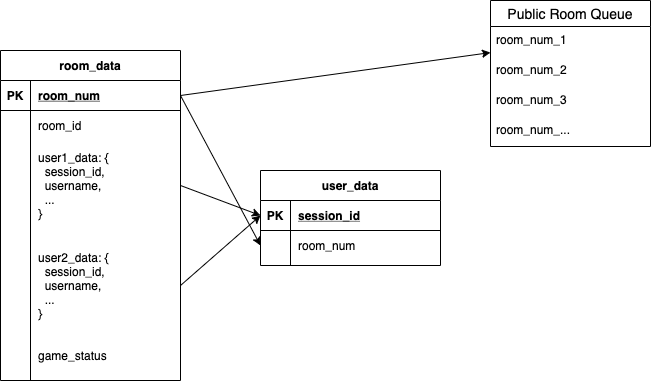

The diagram above was exported from draw.io. Its source (the exported page's mxGraphModel, read from the mxfile embedded in the PNG):
<mxGraphModel dx="786" dy="522" grid="1" gridSize="10" guides="1" tooltips="1" connect="1" arrows="1" fold="1" page="1" pageScale="1" pageWidth="850" pageHeight="1100" math="0" shadow="0">
  <root>
    <mxCell id="0" />
    <mxCell id="1" parent="0" />
    <mxCell id="AZlwkfbULS2W1rtwsab_-49" value="room_data" style="shape=table;startSize=30;container=1;collapsible=1;childLayout=tableLayout;fixedRows=1;rowLines=0;fontStyle=1;align=center;resizeLast=1;" parent="1" vertex="1">
      <mxGeometry x="50" y="130" width="180" height="330" as="geometry" />
    </mxCell>
    <mxCell id="AZlwkfbULS2W1rtwsab_-50" value="" style="shape=partialRectangle;collapsible=0;dropTarget=0;pointerEvents=0;fillColor=none;top=0;left=0;bottom=1;right=0;points=[[0,0.5],[1,0.5]];portConstraint=eastwest;" parent="AZlwkfbULS2W1rtwsab_-49" vertex="1">
      <mxGeometry y="30" width="180" height="30" as="geometry" />
    </mxCell>
    <mxCell id="AZlwkfbULS2W1rtwsab_-51" value="PK" style="shape=partialRectangle;connectable=0;fillColor=none;top=0;left=0;bottom=0;right=0;fontStyle=1;overflow=hidden;" parent="AZlwkfbULS2W1rtwsab_-50" vertex="1">
      <mxGeometry width="30" height="30" as="geometry" />
    </mxCell>
    <mxCell id="AZlwkfbULS2W1rtwsab_-52" value="room_num" style="shape=partialRectangle;connectable=0;fillColor=none;top=0;left=0;bottom=0;right=0;align=left;spacingLeft=6;fontStyle=5;overflow=hidden;" parent="AZlwkfbULS2W1rtwsab_-50" vertex="1">
      <mxGeometry x="30" width="150" height="30" as="geometry" />
    </mxCell>
    <mxCell id="AZlwkfbULS2W1rtwsab_-53" value="" style="shape=partialRectangle;collapsible=0;dropTarget=0;pointerEvents=0;fillColor=none;top=0;left=0;bottom=0;right=0;points=[[0,0.5],[1,0.5]];portConstraint=eastwest;" parent="AZlwkfbULS2W1rtwsab_-49" vertex="1">
      <mxGeometry y="60" width="180" height="30" as="geometry" />
    </mxCell>
    <mxCell id="AZlwkfbULS2W1rtwsab_-54" value="" style="shape=partialRectangle;connectable=0;fillColor=none;top=0;left=0;bottom=0;right=0;editable=1;overflow=hidden;" parent="AZlwkfbULS2W1rtwsab_-53" vertex="1">
      <mxGeometry width="30" height="30" as="geometry" />
    </mxCell>
    <mxCell id="AZlwkfbULS2W1rtwsab_-55" value="room_id" style="shape=partialRectangle;connectable=0;fillColor=none;top=0;left=0;bottom=0;right=0;align=left;spacingLeft=6;overflow=hidden;" parent="AZlwkfbULS2W1rtwsab_-53" vertex="1">
      <mxGeometry x="30" width="150" height="30" as="geometry" />
    </mxCell>
    <mxCell id="AZlwkfbULS2W1rtwsab_-56" value="" style="shape=partialRectangle;collapsible=0;dropTarget=0;pointerEvents=0;fillColor=none;top=0;left=0;bottom=0;right=0;points=[[0,0.5],[1,0.5]];portConstraint=eastwest;" parent="AZlwkfbULS2W1rtwsab_-49" vertex="1">
      <mxGeometry y="90" width="180" height="90" as="geometry" />
    </mxCell>
    <mxCell id="AZlwkfbULS2W1rtwsab_-57" value="" style="shape=partialRectangle;connectable=0;fillColor=none;top=0;left=0;bottom=0;right=0;editable=1;overflow=hidden;" parent="AZlwkfbULS2W1rtwsab_-56" vertex="1">
      <mxGeometry width="30" height="90" as="geometry" />
    </mxCell>
    <mxCell id="AZlwkfbULS2W1rtwsab_-58" value="user1_data: {&#10;  session_id,&#10;  username,&#10;  ...&#10;}" style="shape=partialRectangle;connectable=0;fillColor=none;top=0;left=0;bottom=0;right=0;align=left;spacingLeft=6;overflow=hidden;" parent="AZlwkfbULS2W1rtwsab_-56" vertex="1">
      <mxGeometry x="30" width="150" height="90" as="geometry" />
    </mxCell>
    <mxCell id="AZlwkfbULS2W1rtwsab_-59" value="" style="shape=partialRectangle;collapsible=0;dropTarget=0;pointerEvents=0;fillColor=none;top=0;left=0;bottom=0;right=0;points=[[0,0.5],[1,0.5]];portConstraint=eastwest;" parent="AZlwkfbULS2W1rtwsab_-49" vertex="1">
      <mxGeometry y="180" width="180" height="110" as="geometry" />
    </mxCell>
    <mxCell id="AZlwkfbULS2W1rtwsab_-60" value="" style="shape=partialRectangle;connectable=0;fillColor=none;top=0;left=0;bottom=0;right=0;editable=1;overflow=hidden;" parent="AZlwkfbULS2W1rtwsab_-59" vertex="1">
      <mxGeometry width="30" height="110" as="geometry" />
    </mxCell>
    <mxCell id="AZlwkfbULS2W1rtwsab_-61" value="user2_data: {&#10;  session_id,&#10;  username,&#10;  ...&#10;}" style="shape=partialRectangle;connectable=0;fillColor=none;top=0;left=0;bottom=0;right=0;align=left;spacingLeft=6;overflow=hidden;" parent="AZlwkfbULS2W1rtwsab_-59" vertex="1">
      <mxGeometry x="30" width="150" height="110" as="geometry" />
    </mxCell>
    <mxCell id="AZlwkfbULS2W1rtwsab_-79" value="" style="shape=partialRectangle;collapsible=0;dropTarget=0;pointerEvents=0;fillColor=none;top=0;left=0;bottom=0;right=0;points=[[0,0.5],[1,0.5]];portConstraint=eastwest;" parent="AZlwkfbULS2W1rtwsab_-49" vertex="1">
      <mxGeometry y="290" width="180" height="30" as="geometry" />
    </mxCell>
    <mxCell id="AZlwkfbULS2W1rtwsab_-80" value="" style="shape=partialRectangle;connectable=0;fillColor=none;top=0;left=0;bottom=0;right=0;editable=1;overflow=hidden;" parent="AZlwkfbULS2W1rtwsab_-79" vertex="1">
      <mxGeometry width="30" height="30" as="geometry" />
    </mxCell>
    <mxCell id="AZlwkfbULS2W1rtwsab_-81" value="game_status" style="shape=partialRectangle;connectable=0;fillColor=none;top=0;left=0;bottom=0;right=0;align=left;spacingLeft=6;overflow=hidden;" parent="AZlwkfbULS2W1rtwsab_-79" vertex="1">
      <mxGeometry x="30" width="150" height="30" as="geometry" />
    </mxCell>
    <mxCell id="AZlwkfbULS2W1rtwsab_-62" value="user_data" style="shape=table;startSize=30;container=1;collapsible=1;childLayout=tableLayout;fixedRows=1;rowLines=0;fontStyle=1;align=center;resizeLast=1;" parent="1" vertex="1">
      <mxGeometry x="310" y="250" width="180" height="95" as="geometry" />
    </mxCell>
    <mxCell id="AZlwkfbULS2W1rtwsab_-63" value="" style="shape=partialRectangle;collapsible=0;dropTarget=0;pointerEvents=0;fillColor=none;top=0;left=0;bottom=1;right=0;points=[[0,0.5],[1,0.5]];portConstraint=eastwest;" parent="AZlwkfbULS2W1rtwsab_-62" vertex="1">
      <mxGeometry y="30" width="180" height="30" as="geometry" />
    </mxCell>
    <mxCell id="AZlwkfbULS2W1rtwsab_-64" value="PK" style="shape=partialRectangle;connectable=0;fillColor=none;top=0;left=0;bottom=0;right=0;fontStyle=1;overflow=hidden;" parent="AZlwkfbULS2W1rtwsab_-63" vertex="1">
      <mxGeometry width="30" height="30" as="geometry" />
    </mxCell>
    <mxCell id="AZlwkfbULS2W1rtwsab_-65" value="session_id" style="shape=partialRectangle;connectable=0;fillColor=none;top=0;left=0;bottom=0;right=0;align=left;spacingLeft=6;fontStyle=5;overflow=hidden;" parent="AZlwkfbULS2W1rtwsab_-63" vertex="1">
      <mxGeometry x="30" width="150" height="30" as="geometry" />
    </mxCell>
    <mxCell id="AZlwkfbULS2W1rtwsab_-69" value="" style="shape=partialRectangle;collapsible=0;dropTarget=0;pointerEvents=0;fillColor=none;top=0;left=0;bottom=0;right=0;points=[[0,0.5],[1,0.5]];portConstraint=eastwest;" parent="AZlwkfbULS2W1rtwsab_-62" vertex="1">
      <mxGeometry y="60" width="180" height="30" as="geometry" />
    </mxCell>
    <mxCell id="AZlwkfbULS2W1rtwsab_-70" value="" style="shape=partialRectangle;connectable=0;fillColor=none;top=0;left=0;bottom=0;right=0;editable=1;overflow=hidden;" parent="AZlwkfbULS2W1rtwsab_-69" vertex="1">
      <mxGeometry width="30" height="30" as="geometry" />
    </mxCell>
    <mxCell id="AZlwkfbULS2W1rtwsab_-71" value="room_num" style="shape=partialRectangle;connectable=0;fillColor=none;top=0;left=0;bottom=0;right=0;align=left;spacingLeft=6;overflow=hidden;" parent="AZlwkfbULS2W1rtwsab_-69" vertex="1">
      <mxGeometry x="30" width="150" height="30" as="geometry" />
    </mxCell>
    <mxCell id="AZlwkfbULS2W1rtwsab_-88" style="rounded=0;orthogonalLoop=1;jettySize=auto;html=1;entryX=0;entryY=0.5;entryDx=0;entryDy=0;exitX=1;exitY=0.5;exitDx=0;exitDy=0;" parent="1" source="AZlwkfbULS2W1rtwsab_-56" target="AZlwkfbULS2W1rtwsab_-63" edge="1">
      <mxGeometry relative="1" as="geometry" />
    </mxCell>
    <mxCell id="AZlwkfbULS2W1rtwsab_-89" style="edgeStyle=none;rounded=0;orthogonalLoop=1;jettySize=auto;html=1;entryX=0;entryY=0.5;entryDx=0;entryDy=0;exitX=1;exitY=0.5;exitDx=0;exitDy=0;" parent="1" source="AZlwkfbULS2W1rtwsab_-59" target="AZlwkfbULS2W1rtwsab_-63" edge="1">
      <mxGeometry relative="1" as="geometry" />
    </mxCell>
    <mxCell id="AZlwkfbULS2W1rtwsab_-90" value="Public Room Queue" style="swimlane;fontStyle=0;childLayout=stackLayout;horizontal=1;startSize=26;horizontalStack=0;resizeParent=1;resizeParentMax=0;resizeLast=0;collapsible=1;marginBottom=0;align=center;fontSize=14;" parent="1" vertex="1">
      <mxGeometry x="540" y="80" width="160" height="146" as="geometry" />
    </mxCell>
    <mxCell id="AZlwkfbULS2W1rtwsab_-91" value="room_num_1" style="text;strokeColor=none;fillColor=none;spacingLeft=4;spacingRight=4;overflow=hidden;rotatable=0;points=[[0,0.5],[1,0.5]];portConstraint=eastwest;fontSize=12;" parent="AZlwkfbULS2W1rtwsab_-90" vertex="1">
      <mxGeometry y="26" width="160" height="30" as="geometry" />
    </mxCell>
    <mxCell id="AZlwkfbULS2W1rtwsab_-92" value="room_num_2" style="text;strokeColor=none;fillColor=none;spacingLeft=4;spacingRight=4;overflow=hidden;rotatable=0;points=[[0,0.5],[1,0.5]];portConstraint=eastwest;fontSize=12;" parent="AZlwkfbULS2W1rtwsab_-90" vertex="1">
      <mxGeometry y="56" width="160" height="30" as="geometry" />
    </mxCell>
    <mxCell id="AZlwkfbULS2W1rtwsab_-93" value="room_num_3" style="text;strokeColor=none;fillColor=none;spacingLeft=4;spacingRight=4;overflow=hidden;rotatable=0;points=[[0,0.5],[1,0.5]];portConstraint=eastwest;fontSize=12;" parent="AZlwkfbULS2W1rtwsab_-90" vertex="1">
      <mxGeometry y="86" width="160" height="30" as="geometry" />
    </mxCell>
    <mxCell id="AZlwkfbULS2W1rtwsab_-94" value="room_num_..." style="text;strokeColor=none;fillColor=none;spacingLeft=4;spacingRight=4;overflow=hidden;rotatable=0;points=[[0,0.5],[1,0.5]];portConstraint=eastwest;fontSize=12;" parent="AZlwkfbULS2W1rtwsab_-90" vertex="1">
      <mxGeometry y="116" width="160" height="30" as="geometry" />
    </mxCell>
    <mxCell id="WsQolSuaObPoLYcBqsgN-1" style="rounded=0;orthogonalLoop=1;jettySize=auto;html=1;entryX=0;entryY=0.5;entryDx=0;entryDy=0;exitX=1;exitY=0.5;exitDx=0;exitDy=0;" parent="1" source="AZlwkfbULS2W1rtwsab_-50" target="AZlwkfbULS2W1rtwsab_-69" edge="1">
      <mxGeometry relative="1" as="geometry" />
    </mxCell>
    <mxCell id="WsQolSuaObPoLYcBqsgN-11" style="edgeStyle=none;rounded=0;orthogonalLoop=1;jettySize=auto;html=1;exitX=1;exitY=0.5;exitDx=0;exitDy=0;" parent="1" source="AZlwkfbULS2W1rtwsab_-50" target="AZlwkfbULS2W1rtwsab_-91" edge="1">
      <mxGeometry relative="1" as="geometry" />
    </mxCell>
  </root>
</mxGraphModel>